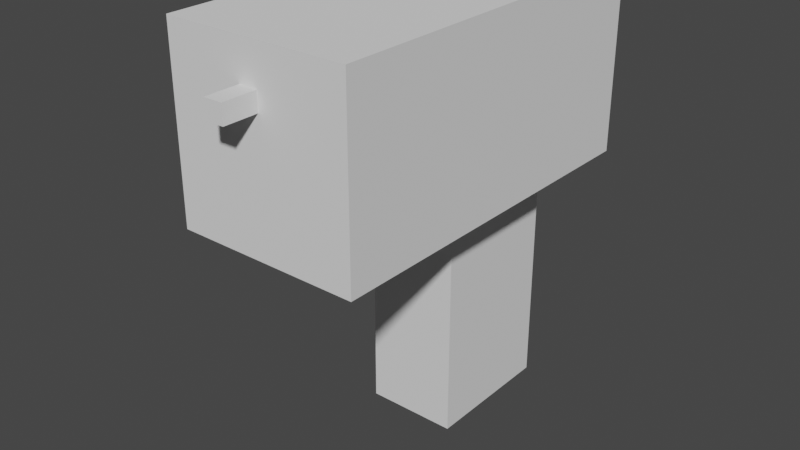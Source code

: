 # Source: Handgun.blend  (saved by Blender 2.92.15; exported with 4.5.12 LTS)
import bpy
from mathutils import Matrix  # noqa: F401  (used for matrix-valued properties, if any)

bpy.ops.wm.read_factory_settings(use_empty=True)
scene = bpy.context.scene
scene.name = 'Scene'

# ---- world
world_world = bpy.data.worlds.new('World'); scene.world = world_world
world_world.use_nodes = True; world_world.node_tree.nodes.clear()
_N = world_world.node_tree.nodes; _L = world_world.node_tree.links
n0 = _N.new('ShaderNodeOutputWorld'); n0.name = 'World Output'; n0.location = (300, 300)
n1 = _N.new('ShaderNodeBackground'); n1.name = 'Background'; n1.location = (10, 300)
n1.inputs[0].default_value = (0.05088, 0.05088, 0.05088, 1.0)
_L.new(n1.outputs[0], n0.inputs[0])
n0.is_active_output = True
world_world.color = (0.05088, 0.05088, 0.05088)
world_world.use_sun_shadow = False
world_world.sun_shadow_jitter_overblur = 0.0

# ---- meshes
me_handgun = bpy.data.meshes.new('handgun')
me_handgun.from_pydata([(-1.0, -1.0, -1.0), (-1.0, -1.0, 1.0), (-1.0, 1.0, -1.0), (-1.0, 1.0, 1.0), (1.0, -1.0, -1.0), (1.0, -1.0, 1.0), (1.0, 1.0, -1.0), (1.0, 1.0, 1.0), (-1.0, 0.0, -1.0), (-1.0, 0.0, 1.0), (1.0, 0.0, -1.0), (1.0, 0.0, 1.0), (-1.0, 0.4943, 1.0), (1.0, 0.4943, -1.0), (-1.0, 0.4943, -1.0), (1.0, 0.4943, 1.0), (-1.0, 0.7472, 1.0), (1.0, 0.7472, -1.0), (-1.0, 0.7472, -1.0), (1.0, 0.7472, 1.0), (-1.0, 0.2472, -1.0), (1.0, 0.2472, 1.0), (-1.0, 0.2472, 1.0), (1.0, 0.2472, -1.0), (0.0, 1.0, -1.0), (0.0, 1.0, 1.0), (0.0, -1.0, -1.0), (0.0, -1.0, 1.0), (0.0, 0.0, 1.0), (0.0, 0.0, -1.0), (0.0, 0.4943, 1.0), (0.0, 0.7472, 1.0), (0.0, 0.7472, -1.0), (0.0, 0.2472, 1.0), (0.5, 1.0, 1.0), (0.5, -1.0, -1.0), (0.5, 0.0, 1.0), (0.5, 0.4943, 1.0), (0.5, 0.7472, 1.0), (0.5, 0.2472, 1.0), (0.5, 1.0, -1.0), (0.5, -1.0, 1.0), (0.5, 0.0, -1.0), (0.5, 0.4943, -1.0), (0.5, 0.7472, -1.0), (0.5, 0.2472, -1.0), (-0.5, 1.0, -1.0), (-0.5, -1.0, 1.0), (-0.5, 0.0, -1.0), (-0.5, 0.4943, -1.0), (-0.5, 0.7472, -1.0), (-0.5, 0.2472, -1.0), (-0.5, 1.0, 1.0), (-0.5, -1.0, -1.0), (-0.5, 0.0, 1.0), (-0.5, 0.4943, 1.0), (-0.5, 0.7472, 1.0), (-0.5, 0.2472, 1.0), (0.0, 0.0, -3.689), (0.0, 0.4943, -3.689), (0.0, 0.7472, -3.689), (0.0, 0.2472, -3.689), (0.5, 0.0, -3.689), (0.5, 0.4943, -3.689), (0.5, 0.7472, -3.689), (0.5, 0.2472, -3.689), (-0.5, 0.0, -3.689), (-0.5, 0.4943, -3.689), (-0.5, 0.7472, -3.689), (-0.5, 0.2472, -3.689)], [], [(18, 16, 3, 2), (40, 34, 7, 6), (10, 11, 5, 4), (53, 47, 1, 0), (42, 10, 4, 35), (54, 9, 1, 47), (57, 22, 9, 54), (45, 23, 10, 42), (23, 21, 11, 10), (0, 1, 9, 8), (17, 19, 15, 13), (44, 17, 13, 43), (56, 16, 12, 55), (20, 22, 12, 14), (52, 3, 16, 56), (40, 6, 17, 44), (6, 7, 19, 17), (14, 12, 16, 18), (8, 9, 22, 20), (13, 15, 21, 23), (43, 13, 23, 45), (55, 12, 22, 57), (37, 30, 33, 39), (43, 45, 65, 63), (46, 24, 32, 50), (34, 25, 31, 38), (38, 31, 30, 37), (50, 32, 60, 68), (48, 51, 69, 66), (39, 33, 28, 36), (36, 28, 27, 41), (48, 29, 26, 53), (35, 41, 27, 26), (46, 52, 25, 24), (4, 5, 41, 35), (11, 36, 41, 5), (21, 39, 36, 11), (19, 38, 37, 15), (7, 34, 38, 19), (15, 37, 39, 21), (45, 42, 62, 65), (24, 40, 44, 32), (51, 49, 67, 69), (44, 43, 63, 64), (29, 42, 35, 26), (24, 25, 34, 40), (2, 3, 52, 46), (8, 48, 53, 0), (20, 51, 48, 8), (18, 50, 49, 14), (2, 46, 50, 18), (14, 49, 51, 20), (30, 55, 57, 33), (25, 52, 56, 31), (31, 56, 55, 30), (33, 57, 54, 28), (28, 54, 47, 27), (26, 27, 47, 53), (67, 59, 61, 69), (68, 60, 59, 67), (69, 61, 58, 66), (59, 63, 65, 61), (60, 64, 63, 59), (61, 65, 62, 58), (42, 29, 58, 62), (49, 50, 68, 67), (32, 44, 64, 60), (29, 48, 66, 58)])
_uv = me_handgun.uv_layers.new(name='UVMap')
_uv.uv.foreach_set('vector', [0.375, 0.2184, 0.625, 0.2184, 0.625, 0.25, 0.375, 0.25, 0.375, 0.4375, 0.625, 0.4375, 0.625, 0.5, 0.375, 0.5, 0.375, 0.625, 0.625, 0.625, 0.625, 0.75, 0.375, 0.75, 0.375, 0.9375, 0.625, 0.9375, 0.625, 1.0, 0.375, 1.0, 0.3125, 0.625, 0.375, 0.625, 0.375, 0.75, 0.3125, 0.75, 0.8125, 0.625, 0.875, 0.625, 0.875, 0.75, 0.8125, 0.75, 0.8125, 0.5941, 0.875, 0.5941, 0.875, 0.625, 0.8125, 0.625, 0.3125, 0.5941, 0.375, 0.5941, 0.375, 0.625, 0.3125, 0.625, 0.375, 0.5941, 0.625, 0.5941, 0.625, 0.625, 0.375, 0.625, 0.375, 0.0, 0.625, 0.0, 0.625, 0.125, 0.375, 0.125, 0.375, 0.5316, 0.625, 0.5316, 0.625, 0.5632, 0.375, 0.5632, 0.3125, 0.5316, 0.375, 0.5316, 0.375, 0.5632, 0.3125, 0.5632, 0.8125, 0.5316, 0.875, 0.5316, 0.875, 0.5632, 0.8125, 0.5632, 0.375, 0.1559, 0.625, 0.1559, 0.625, 0.1868, 0.375, 0.1868, 0.8125, 0.5, 0.875, 0.5, 0.875, 0.5316, 0.8125, 0.5316, 0.3125, 0.5, 0.375, 0.5, 0.375, 0.5316, 0.3125, 0.5316, 0.375, 0.5, 0.625, 0.5, 0.625, 0.5316, 0.375, 0.5316, 0.375, 0.1868, 0.625, 0.1868, 0.625, 0.2184, 0.375, 0.2184, 0.375, 0.125, 0.625, 0.125, 0.625, 0.1559, 0.375, 0.1559, 0.375, 0.5632, 0.625, 0.5632, 0.625, 0.5941, 0.375, 0.5941, 0.3125, 0.5632, 0.375, 0.5632, 0.375, 0.5941, 0.3125, 0.5941, 0.8125, 0.5632, 0.875, 0.5632, 0.875, 0.5941, 0.8125, 0.5941, 0.6875, 0.5632, 0.75, 0.5632, 0.75, 0.5941, 0.6875, 0.5941, 0.3125, 0.5632, 0.3125, 0.5941, 0.3125, 0.5941, 0.3125, 0.5632, 0.1875, 0.5, 0.25, 0.5, 0.25, 0.5316, 0.1875, 0.5316, 0.6875, 0.5, 0.75, 0.5, 0.75, 0.5316, 0.6875, 0.5316, 0.6875, 0.5316, 0.75, 0.5316, 0.75, 0.5632, 0.6875, 0.5632, 0.1875, 0.5316, 0.25, 0.5316, 0.25, 0.5316, 0.1875, 0.5316, 0.1875, 0.625, 0.1875, 0.5941, 0.1875, 0.5941, 0.1875, 0.625, 0.6875, 0.5941, 0.75, 0.5941, 0.75, 0.625, 0.6875, 0.625, 0.6875, 0.625, 0.75, 0.625, 0.75, 0.75, 0.6875, 0.75, 0.1875, 0.625, 0.25, 0.625, 0.25, 0.75, 0.1875, 0.75, 0.375, 0.8125, 0.625, 0.8125, 0.625, 0.875, 0.375, 0.875, 0.375, 0.3125, 0.625, 0.3125, 0.625, 0.375, 0.375, 0.375, 0.375, 0.75, 0.625, 0.75, 0.625, 0.8125, 0.375, 0.8125, 0.625, 0.625, 0.6875, 0.625, 0.6875, 0.75, 0.625, 0.75, 0.625, 0.5941, 0.6875, 0.5941, 0.6875, 0.625, 0.625, 0.625, 0.625, 0.5316, 0.6875, 0.5316, 0.6875, 0.5632, 0.625, 0.5632, 0.625, 0.5, 0.6875, 0.5, 0.6875, 0.5316, 0.625, 0.5316, 0.625, 0.5632, 0.6875, 0.5632, 0.6875, 0.5941, 0.625, 0.5941, 0.3125, 0.5941, 0.3125, 0.625, 0.3125, 0.625, 0.3125, 0.5941, 0.25, 0.5, 0.3125, 0.5, 0.3125, 0.5316, 0.25, 0.5316, 0.1875, 0.5941, 0.1875, 0.5632, 0.1875, 0.5632, 0.1875, 0.5941, 0.3125, 0.5316, 0.3125, 0.5632, 0.3125, 0.5632, 0.3125, 0.5316, 0.25, 0.625, 0.3125, 0.625, 0.3125, 0.75, 0.25, 0.75, 0.375, 0.375, 0.625, 0.375, 0.625, 0.4375, 0.375, 0.4375, 0.375, 0.25, 0.625, 0.25, 0.625, 0.3125, 0.375, 0.3125, 0.125, 0.625, 0.1875, 0.625, 0.1875, 0.75, 0.125, 0.75, 0.125, 0.5941, 0.1875, 0.5941, 0.1875, 0.625, 0.125, 0.625, 0.125, 0.5316, 0.1875, 0.5316, 0.1875, 0.5632, 0.125, 0.5632, 0.125, 0.5, 0.1875, 0.5, 0.1875, 0.5316, 0.125, 0.5316, 0.125, 0.5632, 0.1875, 0.5632, 0.1875, 0.5941, 0.125, 0.5941, 0.75, 0.5632, 0.8125, 0.5632, 0.8125, 0.5941, 0.75, 0.5941, 0.75, 0.5, 0.8125, 0.5, 0.8125, 0.5316, 0.75, 0.5316, 0.75, 0.5316, 0.8125, 0.5316, 0.8125, 0.5632, 0.75, 0.5632, 0.75, 0.5941, 0.8125, 0.5941, 0.8125, 0.625, 0.75, 0.625, 0.75, 0.625, 0.8125, 0.625, 0.8125, 0.75, 0.75, 0.75, 0.375, 0.875, 0.625, 0.875, 0.625, 0.9375, 0.375, 0.9375, 0.1875, 0.5632, 0.25, 0.5632, 0.25, 0.5941, 0.1875, 0.5941, 0.1875, 0.5316, 0.25, 0.5316, 0.25, 0.5632, 0.1875, 0.5632, 0.1875, 0.5941, 0.25, 0.5941, 0.25, 0.625, 0.1875, 0.625, 0.25, 0.5632, 0.3125, 0.5632, 0.3125, 0.5941, 0.25, 0.5941, 0.25, 0.5316, 0.3125, 0.5316, 0.3125, 0.5632, 0.25, 0.5632, 0.25, 0.5941, 0.3125, 0.5941, 0.3125, 0.625, 0.25, 0.625, 0.3125, 0.625, 0.25, 0.625, 0.25, 0.625, 0.3125, 0.625, 0.1875, 0.5632, 0.1875, 0.5316, 0.1875, 0.5316, 0.1875, 0.5632, 0.25, 0.5316, 0.3125, 0.5316, 0.3125, 0.5316, 0.25, 0.5316, 0.25, 0.625, 0.1875, 0.625, 0.1875, 0.625, 0.25, 0.625])
me_handgun.use_remesh_fix_poles = True
me_handgun.use_remesh_preserve_attributes = False
me_handgun.use_mirror_vertex_groups = False
me_handgun.update()
me_bullet = bpy.data.meshes.new('bullet')
me_bullet.from_pydata([(-1.0, -1.0, -1.0), (-1.0, -1.0, 1.0), (-1.0, 1.0, -1.0), (-1.0, 1.0, 1.0), (1.0, -1.0, -1.0), (1.0, -1.0, 1.0), (1.0, 1.0, -1.0), (1.0, 1.0, 1.0)], [], [(0, 1, 3, 2), (2, 3, 7, 6), (6, 7, 5, 4), (4, 5, 1, 0), (2, 6, 4, 0), (7, 3, 1, 5)])
_uv = me_bullet.uv_layers.new(name='UVMap')
_uv.uv.foreach_set('vector', [0.375, 0.0, 0.625, 0.0, 0.625, 0.25, 0.375, 0.25, 0.375, 0.25, 0.625, 0.25, 0.625, 0.5, 0.375, 0.5, 0.375, 0.5, 0.625, 0.5, 0.625, 0.75, 0.375, 0.75, 0.375, 0.75, 0.625, 0.75, 0.625, 1.0, 0.375, 1.0, 0.125, 0.5, 0.375, 0.5, 0.375, 0.75, 0.125, 0.75, 0.625, 0.5, 0.875, 0.5, 0.875, 0.75, 0.625, 0.75])
me_bullet.use_remesh_fix_poles = True
me_bullet.use_remesh_preserve_attributes = False
me_bullet.use_mirror_vertex_groups = False
me_bullet.update()

# ---- objects
ob_handgun = bpy.data.objects.new('handgun', me_handgun)
ob_bullet_col = bpy.data.objects.new('bullet_col', me_bullet)

# ---- transforms, parenting, visibility, modifiers, constraints
ob_handgun.location = (0.0, 0.0, 0.0)
ob_handgun.scale = (0.05, 0.1, 0.05)
ob_handgun.lineart.crease_threshold = 0.0
ob_bullet_col.location = (-0.003026, -0.1087, 0.02412)
ob_bullet_col.scale = (0.005, 0.01, 0.005)
ob_bullet_col.lineart.crease_threshold = 0.0

# ---- collection membership
scene.collection.objects.link(ob_handgun)
scene.collection.objects.link(ob_bullet_col)

# ---- scene / render settings (as saved in the file)
scene.frame_start = 1; scene.frame_end = 250; scene.frame_set(1)
scene.render.engine = 'BLENDER_EEVEE_NEXT'
scene.cycles.use_denoising = False
scene.cycles.samples = 128
scene.cycles.sampling_pattern = 'TABULATED_SOBOL'
scene.cycles.use_adaptive_sampling = False
scene.cycles.use_light_tree = False
scene.view_settings.view_transform = 'Filmic'
bpy.context.view_layer.update()

# ---- added for rendering (the .blend has no active camera and no usable light): camera, sun
cam_auto = bpy.data.cameras.new('AutoCamera')
cam_auto.lens = 50.0
cam_auto.sensor_width = 36.0
cam_auto.clip_end = 1000.0
ob_auto_camera = bpy.data.objects.new('AutoCamera', cam_auto)
scene.collection.objects.link(ob_auto_camera)
ob_auto_camera.location = (0.310719, -0.382193, 0.181347)
ob_auto_camera.rotation_euler = (1.09748, -7.21219e-08, 0.694738)
scene.camera = ob_auto_camera
light_auto_sun = bpy.data.lights.new('AutoSun', 'SUN')
light_auto_sun.energy = 3.0
light_auto_sun.angle = 0.0523599
ob_auto_sun = bpy.data.objects.new('AutoSun', light_auto_sun)
scene.collection.objects.link(ob_auto_sun)
ob_auto_sun.rotation_euler = (0.872665, 0.174533, 0.523599)
bpy.context.view_layer.update()
